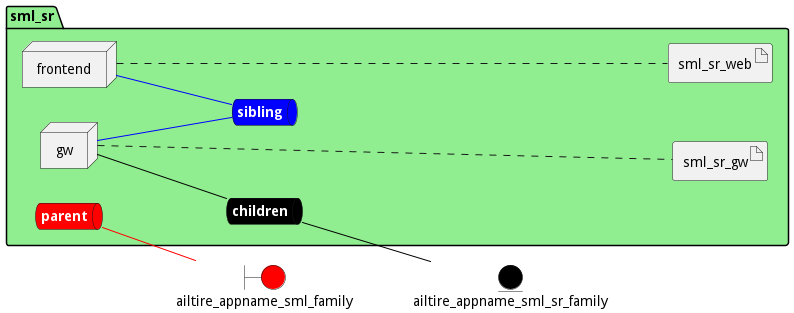

The diagram above was rendered by PlantUML. Its source (embedded in the PNG):
@startuml

left to right direction


boundary ailtire_appname_sml_family #red


entity ailtire_appname_sml_sr_family #black




package "sml_sr" #lightgreen {
    queue childrennet #black [
            <b><color:white>children</color></b>
    ]
    
    childrennet -[#black]- ailtire_appname_sml_sr_family
    
    queue siblingnet #blue [
            <b><color:white>sibling</color></b>
    ]
    
    queue parentnet #red [
            <b><color:white>parent</color></b>
    ]
    
    parentnet -[#red]- ailtire_appname_sml_family
    

node "frontend" as frontendService
node "gw" as gwService


        artifact "sml_sr_web" as sml_sr_webimage
    
        artifact "sml_sr_gw" as sml_sr_gwimage
    
}

frontendService -[#blue]- siblingnet

gwService -[#black]- childrennet

gwService -[#blue]- siblingnet
frontendService .... sml_sr_webimage
gwService .... sml_sr_gwimage


@enduml